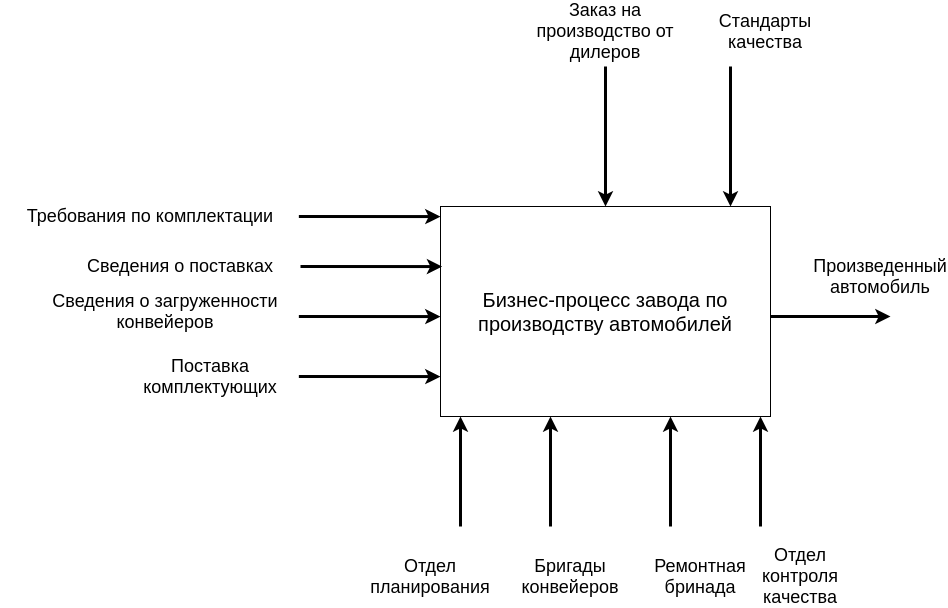

The diagram above was exported from draw.io. Its source (the exported page's mxGraphModel, read from the mxfile embedded in the PNG):
<mxGraphModel dx="2485" dy="915" grid="1" gridSize="10" guides="1" tooltips="1" connect="1" arrows="1" fold="1" page="1" pageScale="1" pageWidth="850" pageHeight="1100" math="0" shadow="0">
  <root>
    <mxCell id="0" />
    <mxCell id="1" parent="0" />
    <mxCell id="bsqXIkbX88TWdhqXKFL1-1" value="&lt;font style=&quot;font-size: 20px&quot;&gt;Бизнес-процесс завода по производству автомобилей&lt;/font&gt;" style="rounded=0;whiteSpace=wrap;html=1;" parent="1" vertex="1">
      <mxGeometry x="260" y="290" width="330" height="210" as="geometry" />
    </mxCell>
    <mxCell id="bsqXIkbX88TWdhqXKFL1-2" value="" style="endArrow=classic;html=1;entryX=0.5;entryY=0;entryDx=0;entryDy=0;strokeWidth=3;" parent="1" target="bsqXIkbX88TWdhqXKFL1-1" edge="1">
      <mxGeometry width="50" height="50" relative="1" as="geometry">
        <mxPoint x="425" y="150" as="sourcePoint" />
        <mxPoint x="400" y="130" as="targetPoint" />
      </mxGeometry>
    </mxCell>
    <mxCell id="bsqXIkbX88TWdhqXKFL1-3" value="&lt;font style=&quot;font-size: 18px&quot;&gt;Заказ на производство от дилеров&lt;/font&gt;" style="text;html=1;strokeColor=none;fillColor=none;align=center;verticalAlign=middle;whiteSpace=wrap;rounded=0;" parent="1" vertex="1">
      <mxGeometry x="350" y="90" width="150" height="50" as="geometry" />
    </mxCell>
    <mxCell id="bsqXIkbX88TWdhqXKFL1-5" value="&lt;font style=&quot;font-size: 18px&quot;&gt;Поставка комплектующих&lt;/font&gt;" style="text;html=1;strokeColor=none;fillColor=none;align=center;verticalAlign=middle;whiteSpace=wrap;rounded=0;" parent="1" vertex="1">
      <mxGeometry x="10" y="450" width="40" height="20" as="geometry" />
    </mxCell>
    <mxCell id="bsqXIkbX88TWdhqXKFL1-10" value="" style="endArrow=classic;html=1;strokeWidth=3;" parent="1" edge="1">
      <mxGeometry width="50" height="50" relative="1" as="geometry">
        <mxPoint x="590" y="400" as="sourcePoint" />
        <mxPoint x="710" y="400" as="targetPoint" />
      </mxGeometry>
    </mxCell>
    <mxCell id="bsqXIkbX88TWdhqXKFL1-11" value="&lt;font style=&quot;font-size: 18px&quot;&gt;Произведенный&lt;br&gt;автомобиль&lt;/font&gt;" style="text;html=1;strokeColor=none;fillColor=none;align=center;verticalAlign=middle;whiteSpace=wrap;rounded=0;" parent="1" vertex="1">
      <mxGeometry x="680" y="350" width="40" height="20" as="geometry" />
    </mxCell>
    <mxCell id="bsqXIkbX88TWdhqXKFL1-18" value="" style="endArrow=classic;html=1;strokeWidth=3;" parent="1" edge="1">
      <mxGeometry width="50" height="50" relative="1" as="geometry">
        <mxPoint x="280" y="610" as="sourcePoint" />
        <mxPoint x="280" y="500" as="targetPoint" />
      </mxGeometry>
    </mxCell>
    <mxCell id="bsqXIkbX88TWdhqXKFL1-19" value="" style="endArrow=classic;html=1;strokeWidth=3;" parent="1" edge="1">
      <mxGeometry width="50" height="50" relative="1" as="geometry">
        <mxPoint x="580" y="610" as="sourcePoint" />
        <mxPoint x="580" y="500" as="targetPoint" />
      </mxGeometry>
    </mxCell>
    <mxCell id="bsqXIkbX88TWdhqXKFL1-20" value="&lt;font style=&quot;font-size: 18px&quot;&gt;Отдел контроля качества&lt;/font&gt;" style="text;html=1;strokeColor=none;fillColor=none;align=center;verticalAlign=middle;whiteSpace=wrap;rounded=0;" parent="1" vertex="1">
      <mxGeometry x="600" y="650" width="40" height="20" as="geometry" />
    </mxCell>
    <mxCell id="bsqXIkbX88TWdhqXKFL1-22" value="&lt;font style=&quot;font-size: 18px&quot;&gt;Отдел планирования&lt;/font&gt;" style="text;html=1;strokeColor=none;fillColor=none;align=center;verticalAlign=middle;whiteSpace=wrap;rounded=0;" parent="1" vertex="1">
      <mxGeometry x="230" y="650" width="40" height="20" as="geometry" />
    </mxCell>
    <mxCell id="JFTGmzvG94O2uyvrNtxD-7" value="" style="endArrow=classic;html=1;strokeWidth=3;" parent="1" edge="1">
      <mxGeometry width="50" height="50" relative="1" as="geometry">
        <mxPoint x="490" y="610" as="sourcePoint" />
        <mxPoint x="490" y="500" as="targetPoint" />
      </mxGeometry>
    </mxCell>
    <mxCell id="JFTGmzvG94O2uyvrNtxD-8" value="&lt;font style=&quot;font-size: 18px&quot;&gt;Ремонтная бринада&lt;br&gt;&lt;/font&gt;" style="text;html=1;strokeColor=none;fillColor=none;align=center;verticalAlign=middle;whiteSpace=wrap;rounded=0;" parent="1" vertex="1">
      <mxGeometry x="500" y="650" width="40" height="20" as="geometry" />
    </mxCell>
    <mxCell id="JFTGmzvG94O2uyvrNtxD-12" value="" style="endArrow=classic;html=1;strokeWidth=3;" parent="1" edge="1">
      <mxGeometry width="50" height="50" relative="1" as="geometry">
        <mxPoint x="370" y="610" as="sourcePoint" />
        <mxPoint x="370" y="500" as="targetPoint" />
      </mxGeometry>
    </mxCell>
    <mxCell id="JFTGmzvG94O2uyvrNtxD-13" value="&lt;font style=&quot;font-size: 18px&quot;&gt;Бригады конвейеров&lt;/font&gt;" style="text;html=1;strokeColor=none;fillColor=none;align=center;verticalAlign=middle;whiteSpace=wrap;rounded=0;" parent="1" vertex="1">
      <mxGeometry x="370" y="650" width="40" height="20" as="geometry" />
    </mxCell>
    <mxCell id="QPJobfVe2MWyS6DF_qhL-1" value="" style="endArrow=classic;html=1;strokeWidth=3;entryX=0.005;entryY=0.048;entryDx=0;entryDy=0;entryPerimeter=0;" edge="1" parent="1">
      <mxGeometry width="50" height="50" relative="1" as="geometry">
        <mxPoint x="120" y="350" as="sourcePoint" />
        <mxPoint x="261.6500000000001" y="350.0799999999999" as="targetPoint" />
      </mxGeometry>
    </mxCell>
    <mxCell id="QPJobfVe2MWyS6DF_qhL-2" value="&lt;font style=&quot;font-size: 18px&quot;&gt;Требования по комплектации&lt;/font&gt;" style="text;html=1;strokeColor=none;fillColor=none;align=center;verticalAlign=middle;whiteSpace=wrap;rounded=0;" vertex="1" parent="1">
      <mxGeometry x="-180" y="290" width="300" height="20" as="geometry" />
    </mxCell>
    <mxCell id="QPJobfVe2MWyS6DF_qhL-3" value="" style="endArrow=classic;html=1;entryX=0.5;entryY=0;entryDx=0;entryDy=0;strokeWidth=3;" edge="1" parent="1">
      <mxGeometry width="50" height="50" relative="1" as="geometry">
        <mxPoint x="550" y="150" as="sourcePoint" />
        <mxPoint x="550" y="290" as="targetPoint" />
      </mxGeometry>
    </mxCell>
    <mxCell id="QPJobfVe2MWyS6DF_qhL-4" value="&lt;span style=&quot;font-size: 18px&quot;&gt;Стандарты качества&lt;/span&gt;" style="text;html=1;strokeColor=none;fillColor=none;align=center;verticalAlign=middle;whiteSpace=wrap;rounded=0;" vertex="1" parent="1">
      <mxGeometry x="510" y="90" width="150" height="50" as="geometry" />
    </mxCell>
    <mxCell id="QPJobfVe2MWyS6DF_qhL-5" value="" style="endArrow=classic;html=1;strokeWidth=3;entryX=0.005;entryY=0.048;entryDx=0;entryDy=0;entryPerimeter=0;" edge="1" parent="1">
      <mxGeometry width="50" height="50" relative="1" as="geometry">
        <mxPoint x="118.35" y="400" as="sourcePoint" />
        <mxPoint x="260.0000000000001" y="400.0799999999999" as="targetPoint" />
      </mxGeometry>
    </mxCell>
    <mxCell id="QPJobfVe2MWyS6DF_qhL-7" value="&lt;font style=&quot;font-size: 18px&quot;&gt;Сведения о поставках&lt;/font&gt;" style="text;html=1;strokeColor=none;fillColor=none;align=center;verticalAlign=middle;whiteSpace=wrap;rounded=0;" vertex="1" parent="1">
      <mxGeometry x="-100" y="340" width="200" height="20" as="geometry" />
    </mxCell>
    <mxCell id="QPJobfVe2MWyS6DF_qhL-9" value="" style="endArrow=classic;html=1;strokeWidth=3;entryX=0.005;entryY=0.048;entryDx=0;entryDy=0;entryPerimeter=0;" edge="1" parent="1">
      <mxGeometry width="50" height="50" relative="1" as="geometry">
        <mxPoint x="118.34999999999991" y="460" as="sourcePoint" />
        <mxPoint x="260" y="460.0799999999999" as="targetPoint" />
      </mxGeometry>
    </mxCell>
    <mxCell id="QPJobfVe2MWyS6DF_qhL-10" value="" style="endArrow=classic;html=1;strokeWidth=3;entryX=0.005;entryY=0.048;entryDx=0;entryDy=0;entryPerimeter=0;" edge="1" parent="1">
      <mxGeometry width="50" height="50" relative="1" as="geometry">
        <mxPoint x="118.34999999999991" y="300" as="sourcePoint" />
        <mxPoint x="260" y="300.0799999999999" as="targetPoint" />
      </mxGeometry>
    </mxCell>
    <mxCell id="QPJobfVe2MWyS6DF_qhL-11" value="&lt;font style=&quot;font-size: 18px&quot;&gt;Сведения о загруженности конвейеров&lt;/font&gt;" style="text;html=1;strokeColor=none;fillColor=none;align=center;verticalAlign=middle;whiteSpace=wrap;rounded=0;" vertex="1" parent="1">
      <mxGeometry x="-150" y="385" width="270" height="20" as="geometry" />
    </mxCell>
  </root>
</mxGraphModel>